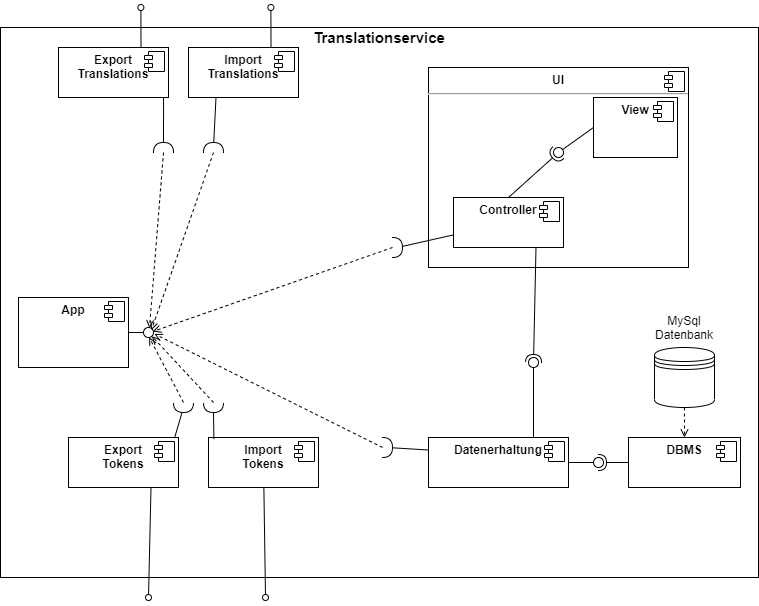

The diagram above was exported from draw.io. Its source (the exported page's mxGraphModel, read from the mxfile embedded in the PNG):
<mxGraphModel dx="1155" dy="604" grid="1" gridSize="10" guides="1" tooltips="1" connect="1" arrows="1" fold="1" page="1" pageScale="1" pageWidth="827" pageHeight="1169" math="0" shadow="0">
  <root>
    <mxCell id="0" />
    <mxCell id="1" parent="0" />
    <mxCell id="E9Pk2yUVAb_WoYsiiSBb-2" value="" style="rounded=0;whiteSpace=wrap;html=1;" parent="1" vertex="1">
      <mxGeometry x="22" y="40" width="758" height="550" as="geometry" />
    </mxCell>
    <mxCell id="E9Pk2yUVAb_WoYsiiSBb-3" value="&lt;font size=&quot;1&quot;&gt;&lt;b style=&quot;font-size: 15px&quot;&gt;Translationservice&lt;/b&gt;&lt;/font&gt;" style="text;html=1;strokeColor=none;fillColor=none;align=center;verticalAlign=middle;whiteSpace=wrap;rounded=0;" parent="1" vertex="1">
      <mxGeometry x="381" y="40" width="40" height="20" as="geometry" />
    </mxCell>
    <mxCell id="E9Pk2yUVAb_WoYsiiSBb-4" value="&lt;p style=&quot;margin: 0px ; margin-top: 6px ; text-align: center&quot;&gt;&lt;b&gt;UI&lt;/b&gt;&lt;/p&gt;&lt;hr&gt;&lt;p style=&quot;margin: 0px ; margin-left: 8px&quot;&gt;&lt;br&gt;&lt;/p&gt;" style="align=left;overflow=fill;html=1;dropTarget=0;" parent="1" vertex="1">
      <mxGeometry x="450" y="80" width="260" height="200" as="geometry" />
    </mxCell>
    <mxCell id="E9Pk2yUVAb_WoYsiiSBb-5" value="" style="shape=component;jettyWidth=8;jettyHeight=4;" parent="E9Pk2yUVAb_WoYsiiSBb-4" vertex="1">
      <mxGeometry x="1" width="20" height="20" relative="1" as="geometry">
        <mxPoint x="-24" y="4" as="offset" />
      </mxGeometry>
    </mxCell>
    <mxCell id="E9Pk2yUVAb_WoYsiiSBb-6" value="&lt;p style=&quot;margin: 0px ; margin-top: 6px ; text-align: center&quot;&gt;&lt;b&gt;View&lt;/b&gt;&lt;/p&gt;" style="align=left;overflow=fill;html=1;dropTarget=0;" parent="1" vertex="1">
      <mxGeometry x="615" y="110" width="84" height="60" as="geometry" />
    </mxCell>
    <mxCell id="E9Pk2yUVAb_WoYsiiSBb-7" value="" style="shape=component;jettyWidth=8;jettyHeight=4;" parent="E9Pk2yUVAb_WoYsiiSBb-6" vertex="1">
      <mxGeometry x="1" width="20" height="20" relative="1" as="geometry">
        <mxPoint x="-24" y="4" as="offset" />
      </mxGeometry>
    </mxCell>
    <mxCell id="E9Pk2yUVAb_WoYsiiSBb-8" value="&lt;p style=&quot;margin: 0px ; margin-top: 6px ; text-align: center&quot;&gt;&lt;b&gt;Controller&lt;/b&gt;&lt;/p&gt;" style="align=left;overflow=fill;html=1;dropTarget=0;" parent="1" vertex="1">
      <mxGeometry x="475" y="210" width="110" height="50" as="geometry" />
    </mxCell>
    <mxCell id="E9Pk2yUVAb_WoYsiiSBb-9" value="" style="shape=component;jettyWidth=8;jettyHeight=4;" parent="E9Pk2yUVAb_WoYsiiSBb-8" vertex="1">
      <mxGeometry x="1" width="20" height="20" relative="1" as="geometry">
        <mxPoint x="-24" y="4" as="offset" />
      </mxGeometry>
    </mxCell>
    <mxCell id="E9Pk2yUVAb_WoYsiiSBb-22" value="" style="rounded=0;orthogonalLoop=1;jettySize=auto;html=1;endArrow=none;endFill=0;exitX=0;exitY=0.5;exitDx=0;exitDy=0;" parent="1" source="E9Pk2yUVAb_WoYsiiSBb-6" target="E9Pk2yUVAb_WoYsiiSBb-24" edge="1">
      <mxGeometry relative="1" as="geometry">
        <mxPoint x="364" y="235" as="sourcePoint" />
      </mxGeometry>
    </mxCell>
    <mxCell id="E9Pk2yUVAb_WoYsiiSBb-23" value="" style="rounded=0;orthogonalLoop=1;jettySize=auto;html=1;endArrow=halfCircle;endFill=0;entryX=0.5;entryY=0.5;entryDx=0;entryDy=0;endSize=6;strokeWidth=1;exitX=0.5;exitY=0;exitDx=0;exitDy=0;" parent="1" source="E9Pk2yUVAb_WoYsiiSBb-8" target="E9Pk2yUVAb_WoYsiiSBb-24" edge="1">
      <mxGeometry relative="1" as="geometry">
        <mxPoint x="404" y="235" as="sourcePoint" />
      </mxGeometry>
    </mxCell>
    <mxCell id="E9Pk2yUVAb_WoYsiiSBb-24" value="" style="ellipse;whiteSpace=wrap;html=1;fontFamily=Helvetica;fontSize=12;fontColor=#000000;align=center;strokeColor=#000000;fillColor=#ffffff;points=[];aspect=fixed;resizable=0;" parent="1" vertex="1">
      <mxGeometry x="575" y="160" width="10" height="10" as="geometry" />
    </mxCell>
    <mxCell id="E9Pk2yUVAb_WoYsiiSBb-25" value="&lt;p style=&quot;margin: 0px ; margin-top: 6px ; text-align: center&quot;&gt;&lt;b&gt;DBMS&lt;/b&gt;&lt;/p&gt;" style="align=left;overflow=fill;html=1;dropTarget=0;" parent="1" vertex="1">
      <mxGeometry x="650" y="450" width="112" height="50" as="geometry" />
    </mxCell>
    <mxCell id="E9Pk2yUVAb_WoYsiiSBb-26" value="" style="shape=component;jettyWidth=8;jettyHeight=4;" parent="E9Pk2yUVAb_WoYsiiSBb-25" vertex="1">
      <mxGeometry x="1" width="20" height="20" relative="1" as="geometry">
        <mxPoint x="-24" y="4" as="offset" />
      </mxGeometry>
    </mxCell>
    <mxCell id="E9Pk2yUVAb_WoYsiiSBb-27" value="&lt;p style=&quot;margin: 0px ; margin-top: 6px ; text-align: center&quot;&gt;&lt;b&gt;Datenerhaltung&lt;/b&gt;&lt;/p&gt;" style="align=left;overflow=fill;html=1;dropTarget=0;" parent="1" vertex="1">
      <mxGeometry x="450" y="450" width="140" height="50" as="geometry" />
    </mxCell>
    <mxCell id="E9Pk2yUVAb_WoYsiiSBb-28" value="" style="shape=component;jettyWidth=8;jettyHeight=4;" parent="E9Pk2yUVAb_WoYsiiSBb-27" vertex="1">
      <mxGeometry x="1" width="20" height="20" relative="1" as="geometry">
        <mxPoint x="-24" y="4" as="offset" />
      </mxGeometry>
    </mxCell>
    <mxCell id="E9Pk2yUVAb_WoYsiiSBb-31" style="edgeStyle=orthogonalEdgeStyle;rounded=0;orthogonalLoop=1;jettySize=auto;html=1;exitX=0.5;exitY=1;exitDx=0;exitDy=0;entryX=0.5;entryY=0;entryDx=0;entryDy=0;endArrow=open;endFill=0;dashed=1;" parent="1" source="E9Pk2yUVAb_WoYsiiSBb-29" target="E9Pk2yUVAb_WoYsiiSBb-25" edge="1">
      <mxGeometry relative="1" as="geometry" />
    </mxCell>
    <mxCell id="E9Pk2yUVAb_WoYsiiSBb-29" value="" style="shape=datastore;whiteSpace=wrap;html=1;" parent="1" vertex="1">
      <mxGeometry x="676" y="360" width="60" height="60" as="geometry" />
    </mxCell>
    <mxCell id="E9Pk2yUVAb_WoYsiiSBb-30" value="MySql Datenbank" style="text;html=1;strokeColor=none;fillColor=none;align=center;verticalAlign=middle;whiteSpace=wrap;rounded=0;" parent="1" vertex="1">
      <mxGeometry x="661" y="330" width="90" height="20" as="geometry" />
    </mxCell>
    <mxCell id="E9Pk2yUVAb_WoYsiiSBb-38" value="" style="rounded=0;orthogonalLoop=1;jettySize=auto;html=1;endArrow=none;endFill=0;exitX=1;exitY=0.5;exitDx=0;exitDy=0;" parent="1" source="E9Pk2yUVAb_WoYsiiSBb-27" target="E9Pk2yUVAb_WoYsiiSBb-40" edge="1">
      <mxGeometry relative="1" as="geometry">
        <mxPoint x="600" y="475" as="sourcePoint" />
      </mxGeometry>
    </mxCell>
    <mxCell id="E9Pk2yUVAb_WoYsiiSBb-39" value="" style="rounded=0;orthogonalLoop=1;jettySize=auto;html=1;endArrow=halfCircle;endFill=0;entryX=0.5;entryY=0.5;entryDx=0;entryDy=0;endSize=6;strokeWidth=1;exitX=0;exitY=0.5;exitDx=0;exitDy=0;" parent="1" source="E9Pk2yUVAb_WoYsiiSBb-25" target="E9Pk2yUVAb_WoYsiiSBb-40" edge="1">
      <mxGeometry relative="1" as="geometry">
        <mxPoint x="640" y="475" as="sourcePoint" />
      </mxGeometry>
    </mxCell>
    <mxCell id="E9Pk2yUVAb_WoYsiiSBb-40" value="" style="ellipse;whiteSpace=wrap;html=1;fontFamily=Helvetica;fontSize=12;fontColor=#000000;align=center;strokeColor=#000000;fillColor=#ffffff;points=[];aspect=fixed;resizable=0;" parent="1" vertex="1">
      <mxGeometry x="615" y="470" width="10" height="10" as="geometry" />
    </mxCell>
    <mxCell id="E9Pk2yUVAb_WoYsiiSBb-43" value="" style="rounded=0;orthogonalLoop=1;jettySize=auto;html=1;endArrow=none;endFill=0;exitX=0.75;exitY=0;exitDx=0;exitDy=0;" parent="1" source="E9Pk2yUVAb_WoYsiiSBb-27" target="E9Pk2yUVAb_WoYsiiSBb-45" edge="1">
      <mxGeometry relative="1" as="geometry">
        <mxPoint x="480" y="375" as="sourcePoint" />
      </mxGeometry>
    </mxCell>
    <mxCell id="E9Pk2yUVAb_WoYsiiSBb-44" value="" style="rounded=0;orthogonalLoop=1;jettySize=auto;html=1;endArrow=halfCircle;endFill=0;entryX=0.5;entryY=0.5;entryDx=0;entryDy=0;endSize=6;strokeWidth=1;exitX=0.75;exitY=1;exitDx=0;exitDy=0;" parent="1" source="E9Pk2yUVAb_WoYsiiSBb-8" target="E9Pk2yUVAb_WoYsiiSBb-45" edge="1">
      <mxGeometry relative="1" as="geometry">
        <mxPoint x="520" y="375" as="sourcePoint" />
      </mxGeometry>
    </mxCell>
    <mxCell id="E9Pk2yUVAb_WoYsiiSBb-45" value="" style="ellipse;whiteSpace=wrap;html=1;fontFamily=Helvetica;fontSize=12;fontColor=#000000;align=center;strokeColor=#000000;fillColor=#ffffff;points=[];aspect=fixed;resizable=0;" parent="1" vertex="1">
      <mxGeometry x="550" y="370" width="10" height="10" as="geometry" />
    </mxCell>
    <mxCell id="E9Pk2yUVAb_WoYsiiSBb-46" value="&lt;p style=&quot;margin: 0px ; margin-top: 6px ; text-align: center&quot;&gt;&lt;b&gt;App&lt;/b&gt;&lt;/p&gt;" style="align=left;overflow=fill;html=1;dropTarget=0;" parent="1" vertex="1">
      <mxGeometry x="40" y="310" width="110" height="70" as="geometry" />
    </mxCell>
    <mxCell id="E9Pk2yUVAb_WoYsiiSBb-47" value="" style="shape=component;jettyWidth=8;jettyHeight=4;" parent="E9Pk2yUVAb_WoYsiiSBb-46" vertex="1">
      <mxGeometry x="1" width="20" height="20" relative="1" as="geometry">
        <mxPoint x="-24" y="4" as="offset" />
      </mxGeometry>
    </mxCell>
    <mxCell id="E9Pk2yUVAb_WoYsiiSBb-49" value="" style="rounded=0;orthogonalLoop=1;jettySize=auto;html=1;endArrow=none;endFill=0;" parent="1" target="E9Pk2yUVAb_WoYsiiSBb-51" edge="1">
      <mxGeometry relative="1" as="geometry">
        <mxPoint x="150" y="345" as="sourcePoint" />
      </mxGeometry>
    </mxCell>
    <mxCell id="E9Pk2yUVAb_WoYsiiSBb-51" value="" style="ellipse;whiteSpace=wrap;html=1;fontFamily=Helvetica;fontSize=12;fontColor=#000000;align=center;strokeColor=#000000;fillColor=#ffffff;points=[];aspect=fixed;resizable=0;" parent="1" vertex="1">
      <mxGeometry x="165" y="340" width="10" height="10" as="geometry" />
    </mxCell>
    <mxCell id="E9Pk2yUVAb_WoYsiiSBb-77" style="edgeStyle=none;rounded=0;orthogonalLoop=1;jettySize=auto;html=1;endArrow=oval;endFill=0;" parent="1" source="E9Pk2yUVAb_WoYsiiSBb-53" edge="1">
      <mxGeometry relative="1" as="geometry">
        <mxPoint x="287" y="610" as="targetPoint" />
      </mxGeometry>
    </mxCell>
    <mxCell id="E9Pk2yUVAb_WoYsiiSBb-53" value="&lt;p style=&quot;margin: 0px ; margin-top: 6px ; text-align: center&quot;&gt;&lt;b&gt;Import&lt;br&gt;Tokens&lt;/b&gt;&lt;/p&gt;&lt;p style=&quot;margin: 0px ; margin-top: 6px ; text-align: center&quot;&gt;&lt;b&gt;&lt;br&gt;&lt;/b&gt;&lt;/p&gt;" style="align=left;overflow=fill;html=1;dropTarget=0;" parent="1" vertex="1">
      <mxGeometry x="230" y="450" width="110" height="50" as="geometry" />
    </mxCell>
    <mxCell id="E9Pk2yUVAb_WoYsiiSBb-54" value="" style="shape=component;jettyWidth=8;jettyHeight=4;" parent="E9Pk2yUVAb_WoYsiiSBb-53" vertex="1">
      <mxGeometry x="1" width="20" height="20" relative="1" as="geometry">
        <mxPoint x="-24" y="4" as="offset" />
      </mxGeometry>
    </mxCell>
    <mxCell id="E9Pk2yUVAb_WoYsiiSBb-78" style="edgeStyle=none;rounded=0;orthogonalLoop=1;jettySize=auto;html=1;exitX=0.75;exitY=1;exitDx=0;exitDy=0;endArrow=oval;endFill=0;" parent="1" source="E9Pk2yUVAb_WoYsiiSBb-62" edge="1">
      <mxGeometry relative="1" as="geometry">
        <mxPoint x="170" y="610" as="targetPoint" />
      </mxGeometry>
    </mxCell>
    <mxCell id="E9Pk2yUVAb_WoYsiiSBb-62" value="&lt;p style=&quot;margin: 0px ; margin-top: 6px ; text-align: center&quot;&gt;&lt;b&gt;Export&lt;br&gt;Tokens&lt;/b&gt;&lt;/p&gt;" style="align=left;overflow=fill;html=1;dropTarget=0;" parent="1" vertex="1">
      <mxGeometry x="90" y="450" width="110" height="50" as="geometry" />
    </mxCell>
    <mxCell id="E9Pk2yUVAb_WoYsiiSBb-63" value="" style="shape=component;jettyWidth=8;jettyHeight=4;" parent="E9Pk2yUVAb_WoYsiiSBb-62" vertex="1">
      <mxGeometry x="1" width="20" height="20" relative="1" as="geometry">
        <mxPoint x="-24" y="4" as="offset" />
      </mxGeometry>
    </mxCell>
    <mxCell id="E9Pk2yUVAb_WoYsiiSBb-65" style="edgeStyle=none;rounded=0;orthogonalLoop=1;jettySize=auto;html=1;entryX=0;entryY=0.25;entryDx=0;entryDy=0;endArrow=none;endFill=0;" parent="1" source="E9Pk2yUVAb_WoYsiiSBb-64" target="E9Pk2yUVAb_WoYsiiSBb-27" edge="1">
      <mxGeometry relative="1" as="geometry" />
    </mxCell>
    <mxCell id="E9Pk2yUVAb_WoYsiiSBb-66" style="edgeStyle=none;rounded=0;orthogonalLoop=1;jettySize=auto;html=1;exitX=0;exitY=0.5;exitDx=0;exitDy=0;exitPerimeter=0;entryX=1.086;entryY=0.638;entryDx=0;entryDy=0;entryPerimeter=0;endArrow=open;endFill=0;dashed=1;" parent="1" source="E9Pk2yUVAb_WoYsiiSBb-64" target="E9Pk2yUVAb_WoYsiiSBb-51" edge="1">
      <mxGeometry relative="1" as="geometry" />
    </mxCell>
    <mxCell id="E9Pk2yUVAb_WoYsiiSBb-64" value="" style="shape=requiredInterface;html=1;verticalLabelPosition=bottom;rotation=0;" parent="1" vertex="1">
      <mxGeometry x="404" y="450" width="10" height="20" as="geometry" />
    </mxCell>
    <mxCell id="E9Pk2yUVAb_WoYsiiSBb-69" style="edgeStyle=none;rounded=0;orthogonalLoop=1;jettySize=auto;html=1;exitX=1;exitY=0.5;exitDx=0;exitDy=0;exitPerimeter=0;entryX=0.049;entryY=0.032;entryDx=0;entryDy=0;endArrow=none;endFill=0;entryPerimeter=0;" parent="1" source="E9Pk2yUVAb_WoYsiiSBb-68" target="E9Pk2yUVAb_WoYsiiSBb-53" edge="1">
      <mxGeometry relative="1" as="geometry" />
    </mxCell>
    <mxCell id="E9Pk2yUVAb_WoYsiiSBb-75" style="edgeStyle=none;rounded=0;orthogonalLoop=1;jettySize=auto;html=1;exitX=0;exitY=0.5;exitDx=0;exitDy=0;exitPerimeter=0;endArrow=open;endFill=0;dashed=1;" parent="1" source="E9Pk2yUVAb_WoYsiiSBb-68" target="E9Pk2yUVAb_WoYsiiSBb-51" edge="1">
      <mxGeometry relative="1" as="geometry" />
    </mxCell>
    <mxCell id="E9Pk2yUVAb_WoYsiiSBb-68" value="" style="shape=requiredInterface;html=1;verticalLabelPosition=bottom;rotation=90;" parent="1" vertex="1">
      <mxGeometry x="230" y="410" width="10" height="20" as="geometry" />
    </mxCell>
    <mxCell id="E9Pk2yUVAb_WoYsiiSBb-73" style="edgeStyle=none;rounded=0;orthogonalLoop=1;jettySize=auto;html=1;entryX=0.965;entryY=0.004;entryDx=0;entryDy=0;entryPerimeter=0;endArrow=none;endFill=0;" parent="1" source="E9Pk2yUVAb_WoYsiiSBb-72" target="E9Pk2yUVAb_WoYsiiSBb-62" edge="1">
      <mxGeometry relative="1" as="geometry" />
    </mxCell>
    <mxCell id="E9Pk2yUVAb_WoYsiiSBb-74" style="edgeStyle=none;rounded=0;orthogonalLoop=1;jettySize=auto;html=1;exitX=0;exitY=0.5;exitDx=0;exitDy=0;exitPerimeter=0;entryX=0.562;entryY=0.971;entryDx=0;entryDy=0;entryPerimeter=0;endArrow=open;endFill=0;dashed=1;" parent="1" source="E9Pk2yUVAb_WoYsiiSBb-72" target="E9Pk2yUVAb_WoYsiiSBb-51" edge="1">
      <mxGeometry relative="1" as="geometry" />
    </mxCell>
    <mxCell id="E9Pk2yUVAb_WoYsiiSBb-72" value="" style="shape=requiredInterface;html=1;verticalLabelPosition=bottom;rotation=90;" parent="1" vertex="1">
      <mxGeometry x="200" y="410" width="10" height="20" as="geometry" />
    </mxCell>
    <mxCell id="7NOyx3IBoadb6qoZ-3EC-8" style="edgeStyle=none;rounded=0;orthogonalLoop=1;jettySize=auto;html=1;exitX=0.75;exitY=0;exitDx=0;exitDy=0;endArrow=oval;endFill=0;" edge="1" parent="1" source="E9Pk2yUVAb_WoYsiiSBb-79">
      <mxGeometry relative="1" as="geometry">
        <mxPoint x="162.3809523809523" y="20" as="targetPoint" />
      </mxGeometry>
    </mxCell>
    <mxCell id="E9Pk2yUVAb_WoYsiiSBb-79" value="&lt;p style=&quot;margin: 0px ; margin-top: 6px ; text-align: center&quot;&gt;&lt;b&gt;Export&lt;br&gt;Translations&lt;/b&gt;&lt;/p&gt;" style="align=left;overflow=fill;html=1;dropTarget=0;" parent="1" vertex="1">
      <mxGeometry x="80" y="60" width="110" height="50" as="geometry" />
    </mxCell>
    <mxCell id="E9Pk2yUVAb_WoYsiiSBb-80" value="" style="shape=component;jettyWidth=8;jettyHeight=4;" parent="E9Pk2yUVAb_WoYsiiSBb-79" vertex="1">
      <mxGeometry x="1" width="20" height="20" relative="1" as="geometry">
        <mxPoint x="-24" y="4" as="offset" />
      </mxGeometry>
    </mxCell>
    <mxCell id="7NOyx3IBoadb6qoZ-3EC-2" style="edgeStyle=orthogonalEdgeStyle;rounded=0;orthogonalLoop=1;jettySize=auto;html=1;entryX=0.955;entryY=1;entryDx=0;entryDy=0;entryPerimeter=0;endArrow=none;endFill=0;" edge="1" parent="1" source="7NOyx3IBoadb6qoZ-3EC-1" target="E9Pk2yUVAb_WoYsiiSBb-79">
      <mxGeometry relative="1" as="geometry" />
    </mxCell>
    <mxCell id="7NOyx3IBoadb6qoZ-3EC-3" style="rounded=0;orthogonalLoop=1;jettySize=auto;html=1;exitX=0;exitY=0.5;exitDx=0;exitDy=0;exitPerimeter=0;entryX=0.595;entryY=0.071;entryDx=0;entryDy=0;entryPerimeter=0;endArrow=open;endFill=0;dashed=1;" edge="1" parent="1" source="7NOyx3IBoadb6qoZ-3EC-1" target="E9Pk2yUVAb_WoYsiiSBb-51">
      <mxGeometry relative="1" as="geometry" />
    </mxCell>
    <mxCell id="7NOyx3IBoadb6qoZ-3EC-1" value="" style="shape=requiredInterface;html=1;verticalLabelPosition=bottom;rotation=-90;" vertex="1" parent="1">
      <mxGeometry x="180" y="150" width="10" height="20" as="geometry" />
    </mxCell>
    <mxCell id="7NOyx3IBoadb6qoZ-3EC-5" style="edgeStyle=none;rounded=0;orthogonalLoop=1;jettySize=auto;html=1;endArrow=none;endFill=0;" edge="1" parent="1" source="7NOyx3IBoadb6qoZ-3EC-4" target="E9Pk2yUVAb_WoYsiiSBb-8">
      <mxGeometry relative="1" as="geometry" />
    </mxCell>
    <mxCell id="7NOyx3IBoadb6qoZ-3EC-6" style="edgeStyle=none;rounded=0;orthogonalLoop=1;jettySize=auto;html=1;exitX=0;exitY=0.5;exitDx=0;exitDy=0;exitPerimeter=0;entryX=0.929;entryY=0.405;entryDx=0;entryDy=0;entryPerimeter=0;endArrow=open;endFill=0;dashed=1;" edge="1" parent="1" source="7NOyx3IBoadb6qoZ-3EC-4" target="E9Pk2yUVAb_WoYsiiSBb-51">
      <mxGeometry relative="1" as="geometry" />
    </mxCell>
    <mxCell id="7NOyx3IBoadb6qoZ-3EC-4" value="" style="shape=requiredInterface;html=1;verticalLabelPosition=bottom;" vertex="1" parent="1">
      <mxGeometry x="414" y="250" width="10" height="20" as="geometry" />
    </mxCell>
    <mxCell id="7NOyx3IBoadb6qoZ-3EC-13" style="edgeStyle=none;rounded=0;orthogonalLoop=1;jettySize=auto;html=1;exitX=0.75;exitY=0;exitDx=0;exitDy=0;endArrow=oval;endFill=0;" edge="1" parent="1" source="7NOyx3IBoadb6qoZ-3EC-11">
      <mxGeometry relative="1" as="geometry">
        <mxPoint x="292.3809523809523" y="20" as="targetPoint" />
      </mxGeometry>
    </mxCell>
    <mxCell id="7NOyx3IBoadb6qoZ-3EC-11" value="&lt;p style=&quot;margin: 0px ; margin-top: 6px ; text-align: center&quot;&gt;&lt;b&gt;Import&lt;br&gt;Translations&lt;/b&gt;&lt;/p&gt;" style="align=left;overflow=fill;html=1;dropTarget=0;" vertex="1" parent="1">
      <mxGeometry x="210" y="60" width="110" height="50" as="geometry" />
    </mxCell>
    <mxCell id="7NOyx3IBoadb6qoZ-3EC-12" value="" style="shape=component;jettyWidth=8;jettyHeight=4;" vertex="1" parent="7NOyx3IBoadb6qoZ-3EC-11">
      <mxGeometry x="1" width="20" height="20" relative="1" as="geometry">
        <mxPoint x="-24" y="4" as="offset" />
      </mxGeometry>
    </mxCell>
    <mxCell id="7NOyx3IBoadb6qoZ-3EC-15" style="edgeStyle=none;rounded=0;orthogonalLoop=1;jettySize=auto;html=1;entryX=0.25;entryY=1;entryDx=0;entryDy=0;endArrow=none;endFill=0;" edge="1" parent="1" source="7NOyx3IBoadb6qoZ-3EC-14" target="7NOyx3IBoadb6qoZ-3EC-11">
      <mxGeometry relative="1" as="geometry" />
    </mxCell>
    <mxCell id="7NOyx3IBoadb6qoZ-3EC-16" style="edgeStyle=none;rounded=0;orthogonalLoop=1;jettySize=auto;html=1;exitX=0;exitY=0.5;exitDx=0;exitDy=0;exitPerimeter=0;entryX=0.786;entryY=0.262;entryDx=0;entryDy=0;entryPerimeter=0;endArrow=open;endFill=0;dashed=1;" edge="1" parent="1" source="7NOyx3IBoadb6qoZ-3EC-14" target="E9Pk2yUVAb_WoYsiiSBb-51">
      <mxGeometry relative="1" as="geometry" />
    </mxCell>
    <mxCell id="7NOyx3IBoadb6qoZ-3EC-14" value="" style="shape=requiredInterface;html=1;verticalLabelPosition=bottom;rotation=-90;" vertex="1" parent="1">
      <mxGeometry x="230" y="150" width="10" height="20" as="geometry" />
    </mxCell>
  </root>
</mxGraphModel>